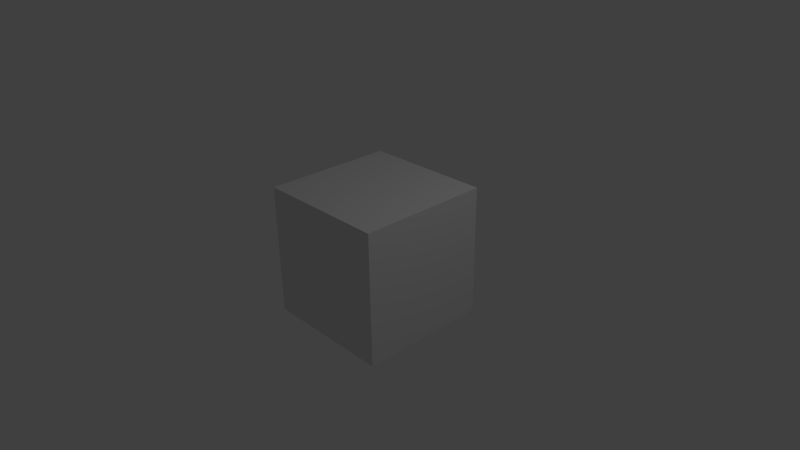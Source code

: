# Source: common.blend  (saved by Blender 2.60.0; exported with 4.5.12 LTS)
import bpy
from mathutils import Matrix  # noqa: F401  (used for matrix-valued properties, if any)

bpy.ops.wm.read_factory_settings(use_empty=True)
scene = bpy.context.scene
scene.name = 'Scene'

# ---- collections
col_collection_1 = bpy.data.collections.new('Collection 1'); scene.collection.children.link(col_collection_1)

# ---- materials (node trees are filled in below, after node groups)
mat_physicsmaterial = bpy.data.materials.new('PhysicsMaterial')
mat_physicsmaterial.alpha_threshold = 0.0
mat_physicsmaterial.use_transparent_shadow = False
mat_physicsmaterial.roughness = 0.5
mat_physicsmaterial.line_color = (0.0, 0.0, 0.0, 1.0)
mat_bboxmaterial = bpy.data.materials.new('BBoxMaterial')
mat_bboxmaterial.alpha_threshold = 0.0
mat_bboxmaterial.use_transparent_shadow = False
mat_bboxmaterial.roughness = 0.5
mat_bboxmaterial.line_color = (0.0, 0.0, 0.0, 1.0)

# ---- material node trees

# ---- world
world_world = bpy.data.worlds.new('World'); scene.world = world_world
world_world.color = (0.05088, 0.05088, 0.05088)
world_world.use_sun_shadow = False
world_world.sun_shadow_jitter_overblur = 0.0
world_world.cycles.sampling_method = 'MANUAL'
world_world.cycles.sample_map_resolution = 256

# ---- cameras
cam_camera = bpy.data.cameras.new('Camera')
cam_camera.clip_end = 100.0
cam_camera.lens = 35.0
cam_camera.ortho_scale = 7.314
cam_camera.dof.focus_distance = 0.0
cam_camera.dof.aperture_fstop = 128.0

# ---- lights
light_lamp = bpy.data.lights.new('Lamp', 'POINT')
light_lamp.transmission_factor = 0.0
light_lamp.cutoff_distance = 30.0
light_lamp.energy = 100.0
light_lamp.shadow_buffer_clip_start = 1.001
light_lamp.shadow_soft_size = 1.0
light_lamp.shadow_maximum_resolution = 0.006
light_lamp.use_absolute_resolution = True
light_lamp.cycles.use_multiple_importance_sampling = False

# ---- meshes
me_cube = bpy.data.meshes.new('Cube')
me_cube.from_pydata([(1.0, 1.0, -1.0), (1.0, -1.0, -1.0), (-1.0, -1.0, -1.0), (-1.0, 1.0, -1.0), (1.0, 1.0, 1.0), (1.0, -1.0, 1.0), (-1.0, -1.0, 1.0), (-1.0, 1.0, 1.0)], [], [(0, 1, 2, 3), (4, 7, 6, 5), (0, 4, 5, 1), (1, 5, 6, 2), (2, 6, 7, 3), (4, 0, 3, 7)])
me_cube.materials.append(mat_physicsmaterial)
me_cube.materials.append(mat_bboxmaterial)
me_cube.use_remesh_preserve_volume = False
me_cube.use_remesh_preserve_attributes = False
me_cube.use_mirror_vertex_groups = False
me_cube.update()

# ---- objects
ob_cube = bpy.data.objects.new('Cube', me_cube)
ob_lamp = bpy.data.objects.new('Lamp', light_lamp)
ob_camera = bpy.data.objects.new('Camera', cam_camera)

# ---- transforms, parenting, visibility, modifiers, constraints
ob_cube.location = (0.0, 0.0, 0.0)
ob_cube.lock_rotations_4d = False
ob_cube.empty_display_type = 'ARROWS'
ob_cube.lineart.crease_threshold = 0.0
ob_lamp.location = (4.076, 1.005, 5.904)
ob_lamp.rotation_euler = (0.6503, 0.05522, 1.866)
ob_lamp.lock_rotations_4d = False
ob_lamp.empty_display_type = 'ARROWS'
ob_lamp.color = (0.0, 0.0, 0.0, 0.0)
ob_lamp.lineart.crease_threshold = 0.0
ob_camera.location = (7.481, -6.508, 5.344)
ob_camera.rotation_euler = (1.109, 0.01082, 0.8149)
ob_camera.lock_rotations_4d = False
ob_camera.empty_display_type = 'ARROWS'
ob_camera.color = (0.0, 0.0, 0.0, 0.0)
ob_camera.display_type = 'WIRE'
ob_camera.lineart.crease_threshold = 0.0

# ---- collection membership
col_collection_1.objects.link(ob_cube)
col_collection_1.objects.link(ob_lamp)
col_collection_1.objects.link(ob_camera)

# ---- scene / render settings (as saved in the file)
scene.camera = ob_camera
scene.frame_start = 1; scene.frame_end = 250; scene.frame_set(1)
scene.render.engine = 'BLENDER_EEVEE_NEXT'
scene.render.image_settings.color_mode = 'RGB'
scene.render.image_settings.compression = 90
scene.render.resolution_percentage = 50
scene.render.dither_intensity = 0.0
scene.render.bake_margin = 2
scene.render.bake_bias = 0.0
scene.cycles.use_denoising = False
scene.cycles.samples = 10
scene.cycles.sampling_pattern = 'TABULATED_SOBOL'
scene.cycles.light_sampling_threshold = 0.0
scene.cycles.use_adaptive_sampling = False
scene.cycles.use_light_tree = False
scene.cycles.blur_glossy = 0.0
scene.cycles.volume_bounces = 1
scene.cycles.pixel_filter_type = 'GAUSSIAN'
scene.cycles.sample_clamp_indirect = 0.0
scene.view_settings.view_transform = 'Standard'
bpy.context.view_layer.update()
